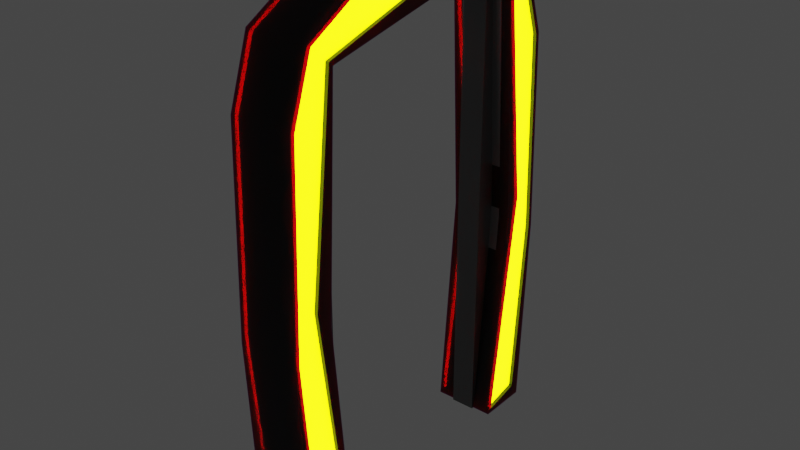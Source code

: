 # Source: door.blend  (saved by Blender 3.0.42; exported with 4.5.12 LTS)
import bpy
from mathutils import Matrix  # noqa: F401  (used for matrix-valued properties, if any)

bpy.ops.wm.read_factory_settings(use_empty=True)
scene = bpy.context.scene
scene.name = 'Scene'

# ---- collections
col_frame = bpy.data.collections.new('frame'); scene.collection.children.link(col_frame)
col_doors = bpy.data.collections.new('doors'); scene.collection.children.link(col_doors)

# ---- materials (node trees are filled in below, after node groups)
mat_dark_steel = bpy.data.materials.new('dark steel')
mat_dark_steel.use_transparent_shadow = False
mat_dark_steel.preview_render_type = 'CUBE'
mat_materiale = bpy.data.materials.new('Materiale')
mat_materiale.use_transparent_shadow = False
mat_materiale.preview_render_type = 'CUBE'
mat_metallic_grey = bpy.data.materials.new('metallic grey')
mat_metallic_grey.use_transparent_shadow = False
mat_metallic_grey2 = bpy.data.materials.new('metallic grey2')
mat_metallic_grey2.use_transparent_shadow = False
mat_metallic_grey_002 = bpy.data.materials.new('metallic grey.002')
mat_metallic_grey_002.use_transparent_shadow = False
mat_metallic_grey2_001 = bpy.data.materials.new('metallic grey2.001')
mat_metallic_grey2_001.use_transparent_shadow = False

# ---- node groups
ng_auto_smooth = bpy.data.node_groups.new('Auto Smooth', 'GeometryNodeTree')
_s = ng_auto_smooth.interface.new_socket(name='Geometry', in_out='OUTPUT', socket_type='NodeSocketGeometry')
_s = ng_auto_smooth.interface.new_socket(name='Geometry', in_out='INPUT', socket_type='NodeSocketGeometry')
_s = ng_auto_smooth.interface.new_socket(name='Angle', in_out='INPUT', socket_type='NodeSocketFloat')
_s.subtype = 'ANGLE'
_s.min_value = 0.0
_s.max_value = 3.142
ng_auto_smooth.is_modifier = True
_N = ng_auto_smooth.nodes; _L = ng_auto_smooth.links
n0 = _N.new('NodeGroupOutput'); n0.name = 'Group Output'; n0.location = (480, -100)
n1 = _N.new('NodeGroupInput'); n1.name = 'Group Input'; n1.location = (-420, -300)
n2 = _N.new('NodeGroupInput'); n2.name = 'Group Input.001'; n2.location = (-60, -100)
n3 = _N.new('GeometryNodeSetShadeSmooth'); n3.name = 'Set Shade Smooth'; n3.location = (120, -100)
n3.domain = 'EDGE'
n4 = _N.new('GeometryNodeSetShadeSmooth'); n4.name = 'Set Shade Smooth.001'; n4.location = (300, -100)
n5 = _N.new('GeometryNodeInputMeshEdgeAngle'); n5.name = 'Edge Angle'; n5.location = (-420, -220)
n6 = _N.new('GeometryNodeInputEdgeSmooth'); n6.name = 'Is Edge Smooth'; n6.location = (-60, -160)
n7 = _N.new('GeometryNodeInputShadeSmooth'); n7.name = 'Is Face Smooth'; n7.location = (-240, -340)
n8 = _N.new('FunctionNodeBooleanMath'); n8.name = 'Boolean Math'; n8.location = (-60, -220)
n9 = _N.new('FunctionNodeCompare'); n9.name = 'Compare'; n9.location = (-240, -180)
n9.operation = 'LESS_EQUAL'
_L.new(n5.outputs[0], n9.inputs[0])
_L.new(n4.outputs[0], n0.inputs[0])
_L.new(n1.outputs[1], n9.inputs[1])
_L.new(n9.outputs[0], n8.inputs[0])
_L.new(n7.outputs[0], n8.inputs[1])
_L.new(n2.outputs[0], n3.inputs[0])
_L.new(n6.outputs[0], n3.inputs[1])
_L.new(n3.outputs[0], n4.inputs[0])
_L.new(n8.outputs[0], n3.inputs[2])
n0.is_active_output = True

# ---- material node trees
mat_dark_steel.use_nodes = True; mat_dark_steel.node_tree.nodes.clear()
_N = mat_dark_steel.node_tree.nodes; _L = mat_dark_steel.node_tree.links
n0 = _N.new('ShaderNodeBsdfPrincipled'); n0.name = 'Principled BSDF'; n0.location = (10, 300)
n0.distribution = 'GGX'
n0.inputs[0].default_value = (0.016, 0.016, 0.016, 1.0)
n0.inputs[1].default_value = 0.367
n0.inputs[2].default_value = 0.633
n0.inputs[3].default_value = 0.0
n0.inputs[8].default_value = 1.0
n0.inputs[9].default_value = (1.0, 0.0, 0.1)
n0.inputs[10].default_value = 1.0
n0.inputs[11].default_value = 1.818
n0.inputs[13].default_value = 0.0
n0.inputs[19].default_value = 0.1429
n0.inputs[20].default_value = 0.2597
n0.inputs[27].default_value = (0.0, 0.0, 0.0, 1.0)
n1 = _N.new('ShaderNodeOutputMaterial'); n1.name = 'Material Output'; n1.location = (300, 300)
_L.new(n0.outputs[0], n1.inputs[0])
n1.is_active_output = True
mat_materiale.use_nodes = True; mat_materiale.node_tree.nodes.clear()
_N = mat_materiale.node_tree.nodes; _L = mat_materiale.node_tree.links
n0 = _N.new('ShaderNodeBsdfPrincipled'); n0.name = 'Principled BSDF'; n0.location = (10, 300)
n0.distribution = 'GGX'
n0.subsurface_method = 'RANDOM_WALK_SKIN'
n0.inputs[1].default_value = 1.0
n0.inputs[2].default_value = 1.0
n0.inputs[3].default_value = 1.45
n0.inputs[11].default_value = 1.01
n0.inputs[13].default_value = 1.0
n0.inputs[24].default_value = 0.2
n0.inputs[27].default_value = (0.9394, 1.0, 0.0, 1.0)
n0.inputs[28].default_value = 10.0
n1 = _N.new('ShaderNodeOutputMaterial'); n1.name = 'Material Output'; n1.location = (300, 300)
_L.new(n0.outputs[0], n1.inputs[0])
n1.is_active_output = True
mat_metallic_grey.use_nodes = True; mat_metallic_grey.node_tree.nodes.clear()
_N = mat_metallic_grey.node_tree.nodes; _L = mat_metallic_grey.node_tree.links
n0 = _N.new('ShaderNodeBsdfPrincipled'); n0.name = 'Principled BSDF'; n0.location = (10, 300)
n0.distribution = 'GGX'
n0.subsurface_method = 'RANDOM_WALK_SKIN'
n0.inputs[0].default_value = (0.3931, 0.3931, 0.3931, 1.0)
n0.inputs[1].default_value = 0.9947
n0.inputs[2].default_value = 0.4947
n0.inputs[3].default_value = 1.45
n0.inputs[27].default_value = (0.0, 0.0, 0.0, 1.0)
n0.inputs[28].default_value = 1.0
n1 = _N.new('ShaderNodeOutputMaterial'); n1.name = 'Material Output'; n1.location = (300, 300)
_L.new(n0.outputs[0], n1.inputs[0])
n1.is_active_output = True
mat_metallic_grey2.use_nodes = True; mat_metallic_grey2.node_tree.nodes.clear()
_N = mat_metallic_grey2.node_tree.nodes; _L = mat_metallic_grey2.node_tree.links
n0 = _N.new('ShaderNodeBsdfPrincipled'); n0.name = 'Principled BSDF'; n0.location = (10, 300)
n0.distribution = 'GGX'
n0.subsurface_method = 'RANDOM_WALK_SKIN'
n0.inputs[0].default_value = (0.1845, 0.1845, 0.1845, 1.0)
n0.inputs[1].default_value = 0.9947
n0.inputs[2].default_value = 0.4947
n0.inputs[3].default_value = 1.45
n0.inputs[27].default_value = (0.0, 0.0, 0.0, 1.0)
n0.inputs[28].default_value = 1.0
n1 = _N.new('ShaderNodeOutputMaterial'); n1.name = 'Material Output'; n1.location = (300, 300)
_L.new(n0.outputs[0], n1.inputs[0])
n1.is_active_output = True
mat_metallic_grey_002.use_nodes = True; mat_metallic_grey_002.node_tree.nodes.clear()
_N = mat_metallic_grey_002.node_tree.nodes; _L = mat_metallic_grey_002.node_tree.links
n0 = _N.new('ShaderNodeBsdfPrincipled'); n0.name = 'Principled BSDF'; n0.location = (10, 300)
n0.distribution = 'GGX'
n0.subsurface_method = 'RANDOM_WALK_SKIN'
n0.inputs[0].default_value = (0.3931, 0.3931, 0.3931, 1.0)
n0.inputs[1].default_value = 0.9947
n0.inputs[2].default_value = 0.4947
n0.inputs[3].default_value = 1.45
n0.inputs[27].default_value = (0.0, 0.0, 0.0, 1.0)
n0.inputs[28].default_value = 1.0
n1 = _N.new('ShaderNodeOutputMaterial'); n1.name = 'Material Output'; n1.location = (300, 300)
_L.new(n0.outputs[0], n1.inputs[0])
n1.is_active_output = True
mat_metallic_grey2_001.use_nodes = True; mat_metallic_grey2_001.node_tree.nodes.clear()
_N = mat_metallic_grey2_001.node_tree.nodes; _L = mat_metallic_grey2_001.node_tree.links
n0 = _N.new('ShaderNodeBsdfPrincipled'); n0.name = 'Principled BSDF'; n0.location = (10, 300)
n0.distribution = 'GGX'
n0.subsurface_method = 'RANDOM_WALK_SKIN'
n0.inputs[0].default_value = (0.1845, 0.1845, 0.1845, 1.0)
n0.inputs[1].default_value = 0.9947
n0.inputs[2].default_value = 0.4947
n0.inputs[3].default_value = 1.45
n0.inputs[27].default_value = (0.0, 0.0, 0.0, 1.0)
n0.inputs[28].default_value = 1.0
n1 = _N.new('ShaderNodeOutputMaterial'); n1.name = 'Material Output'; n1.location = (300, 300)
_L.new(n0.outputs[0], n1.inputs[0])
n1.is_active_output = True

# ---- world
world_world = bpy.data.worlds.new('World'); scene.world = world_world
world_world.use_nodes = True; world_world.node_tree.nodes.clear()
_N = world_world.node_tree.nodes; _L = world_world.node_tree.links
n0 = _N.new('ShaderNodeOutputWorld'); n0.name = 'World Output'; n0.location = (300, 300)
n1 = _N.new('ShaderNodeBackground'); n1.name = 'Background'; n1.location = (10, 300)
n1.inputs[0].default_value = (0.05088, 0.05088, 0.05088, 1.0)
_L.new(n1.outputs[0], n0.inputs[0])
n0.is_active_output = True
world_world.color = (0.05088, 0.05088, 0.05088)
world_world.use_sun_shadow = False
world_world.sun_shadow_jitter_overblur = 0.0

# ---- meshes
me_cubo_002 = bpy.data.meshes.new('Cubo.002')
me_cubo_002.from_pydata([(-0.25, 0.1779, 0.1959), (-0.25, 0.04397, 0.4507), (-0.25, 1.629, -0.5086), (-0.25, 1.422, 0.05168), (0.25, 0.1779, 0.1959), (0.25, 0.04397, 0.4507), (0.25, 1.629, -0.5086), (0.25, 1.422, 0.05168), (-0.25, 1.232, -0.09204), (-0.25, 0.8227, 0.3614), (0.25, 1.19, -0.1287), (0.25, 0.8227, 0.3614), (-0.25, 1.541, -4.077), (0.25, 1.541, -4.077), (-0.25, 1.152, -4.159), (0.25, 1.152, -4.159), (0.25, 1.461, -1.99), (0.25, 1.694, -2.351), (-0.25, 1.694, -2.351), (-0.25, 1.461, -1.99), (-0.25, 1.19, -0.1287), (-0.25, 1.883e-42, 0.1013), (-0.25, 0.0, 0.5), (-0.25, 0.8357, 0.4042), (-0.25, 1.457, 0.08292), (-0.25, 1.673, -0.5), (0.25, 1.457, 0.08292), (0.25, 1.673, -0.5), (0.25, 0.8357, 0.4042), (0.25, 0.0, 0.5), (0.25, 3.692e-06, 0.1013), (0.25, 1.232, -0.09204), (0.25, 1.103, -4.203), (0.25, 1.641, -4.203), (-0.25, 1.641, -4.203), (-0.25, 1.103, -4.203), (0.25, 1.3, -2.166), (0.25, 1.738, -2.352), (-0.25, 1.738, -2.352), (-0.25, 1.3, -2.166), (0.22, 1.232, -0.09204), (0.22, 1.629, -0.5086), (0.22, 0.8227, 0.3614), (0.22, 1.461, -1.99), (0.22, 1.694, -2.351), (0.22, 1.422, 0.05168), (0.22, 0.04397, 0.4507), (0.22, 0.1779, 0.1959), (0.22, 1.152, -4.159), (0.22, 1.541, -4.077), (-0.22, 1.629, -0.5086), (-0.22, 1.232, -0.09204), (-0.22, 0.8227, 0.3614), (-0.22, 1.694, -2.351), (-0.22, 1.461, -1.99), (-0.22, 0.1779, 0.1959), (-0.22, 0.04397, 0.4507), (-0.22, 1.422, 0.05168), (-0.22, 1.541, -4.077), (-0.22, 1.152, -4.159)], [], [(8, 0, 55, 51), (25, 24, 26, 27), (7, 11, 42, 45), (30, 29, 22, 21), (20, 10, 30, 21), (28, 23, 22, 29), (26, 24, 23, 28), (16, 15, 48, 43), (11, 5, 46, 42), (3, 2, 50, 57), (34, 33, 32, 35), (9, 3, 57, 52), (36, 39, 35, 32), (38, 37, 33, 34), (25, 27, 37, 38), (10, 20, 39, 36), (14, 19, 54, 59), (4, 31, 40, 47), (0, 8, 20, 21), (1, 0, 21, 22), (3, 9, 23, 24), (2, 3, 24, 25), (7, 6, 27, 26), (5, 11, 28, 29), (4, 5, 29, 30), (9, 1, 22, 23), (31, 4, 30, 10), (11, 7, 26, 28), (13, 15, 32, 33), (14, 12, 34, 35), (15, 16, 36, 32), (6, 17, 37, 27), (12, 18, 38, 34), (8, 19, 39, 20), (16, 31, 10, 36), (17, 13, 33, 37), (18, 2, 25, 38), (19, 14, 35, 39), (40, 42, 46, 47), (44, 43, 48, 49), (41, 45, 42, 40), (41, 40, 43, 44), (31, 16, 43, 40), (5, 4, 47, 46), (17, 6, 41, 44), (15, 13, 49, 48), (13, 17, 44, 49), (6, 7, 45, 41), (51, 52, 57, 50), (55, 56, 52, 51), (54, 53, 58, 59), (51, 50, 53, 54), (1, 9, 52, 56), (18, 12, 58, 53), (12, 14, 59, 58), (0, 1, 56, 55), (2, 18, 53, 50), (19, 8, 51, 54)])
me_cubo_002.polygons.foreach_set('use_smooth', [True] * 58)
me_cubo_002.polygons.foreach_set('material_index', [0, 0, 0, 0, 0, 0, 0, 0, 0, 0, 0, 0, 0, 0, 0, 0, 0, 0, 0, 0, 0, 0, 0, 0, 0, 0, 0, 0, 0, 0, 0, 0, 0, 0, 0, 0, 0, 0, 1, 1, 1, 1, 0, 0, 0, 0, 0, 0, 1, 1, 1, 1, 0, 0, 0, 0, 0, 0])
_uv = me_cubo_002.uv_layers.new(name='Mappa UV')
_uv.uv.foreach_set('vector', [0.375, 0.1368, 0.4024, 0.005246, 0.4024, 0.005246, 0.375, 0.1368, 0.375, 0.25, 0.625, 0.25, 0.625, 0.5, 0.375, 0.5, 0.5941, 0.5145, 0.5887, 0.6383, 0.5887, 0.6383, 0.5941, 0.5145, 0.375, 0.75, 0.625, 0.75, 0.625, 1.0, 0.375, 1.0, 0.125, 0.625, 0.375, 0.625, 0.375, 0.75, 0.125, 0.75, 0.625, 0.625, 0.875, 0.625, 0.875, 0.75, 0.625, 0.75, 0.625, 0.5, 0.875, 0.5, 0.875, 0.625, 0.625, 0.625, 0.375, 0.6122, 0.375, 0.6146, 0.375, 0.6146, 0.375, 0.6122, 0.5887, 0.6383, 0.5977, 0.7439, 0.5977, 0.7439, 0.5887, 0.6383, 0.5941, 0.2355, 0.375, 0.2382, 0.375, 0.2382, 0.5941, 0.2355, 0.125, 0.5, 0.375, 0.5, 0.375, 0.625, 0.125, 0.625, 0.6014, 0.1193, 0.5941, 0.2355, 0.5941, 0.2355, 0.6014, 0.1193, 0.375, 0.625, 0.125, 0.625, 0.125, 0.625, 0.375, 0.625, 0.375, 0.25, 0.375, 0.5, 0.375, 0.5, 0.375, 0.25, 0.375, 0.25, 0.375, 0.5, 0.375, 0.5, 0.375, 0.25, 0.375, 0.625, 0.125, 0.625, 0.125, 0.625, 0.375, 0.625, 0.375, 0.1354, 0.375, 0.1372, 0.375, 0.1372, 0.375, 0.1354, 0.4024, 0.7448, 0.375, 0.6132, 0.375, 0.6132, 0.4024, 0.7448, 0.4024, 0.005246, 0.375, 0.1368, 0.375, 0.125, 0.375, 0.0, 0.5977, 0.006118, 0.4024, 0.005246, 0.375, 0.0, 0.625, 0.0, 0.5941, 0.2355, 0.6014, 0.1193, 0.625, 0.125, 0.625, 0.25, 0.375, 0.2382, 0.5941, 0.2355, 0.625, 0.25, 0.375, 0.25, 0.5941, 0.5145, 0.375, 0.5118, 0.375, 0.5, 0.625, 0.5, 0.5977, 0.7439, 0.5887, 0.6383, 0.625, 0.625, 0.625, 0.75, 0.4024, 0.7448, 0.5977, 0.7439, 0.625, 0.75, 0.375, 0.75, 0.6014, 0.1193, 0.5977, 0.006118, 0.625, 0.0, 0.625, 0.125, 0.375, 0.6132, 0.4024, 0.7448, 0.375, 0.75, 0.375, 0.625, 0.5887, 0.6383, 0.5941, 0.5145, 0.625, 0.5, 0.625, 0.625, 0.375, 0.5104, 0.375, 0.6146, 0.375, 0.625, 0.375, 0.5, 0.375, 0.1354, 0.375, 0.2396, 0.375, 0.25, 0.375, 0.125, 0.375, 0.6146, 0.375, 0.6122, 0.375, 0.625, 0.375, 0.625, 0.375, 0.5118, 0.375, 0.5122, 0.375, 0.5, 0.375, 0.5, 0.375, 0.2396, 0.375, 0.2372, 0.375, 0.25, 0.375, 0.25, 0.375, 0.1368, 0.375, 0.1372, 0.375, 0.125, 0.375, 0.125, 0.375, 0.6122, 0.375, 0.6132, 0.375, 0.625, 0.375, 0.625, 0.375, 0.5122, 0.375, 0.5104, 0.375, 0.5, 0.375, 0.5, 0.375, 0.2372, 0.375, 0.2382, 0.375, 0.25, 0.375, 0.25, 0.375, 0.1372, 0.375, 0.1354, 0.375, 0.125, 0.375, 0.125, 0.375, 0.6132, 0.5887, 0.6383, 0.5977, 0.7439, 0.4024, 0.7448, 0.375, 0.5122, 0.375, 0.6122, 0.375, 0.6146, 0.375, 0.5104, 0.375, 0.5118, 0.5941, 0.5145, 0.5887, 0.6383, 0.4222, 0.6013, 0.375, 0.5118, 0.375, 0.6132, 0.375, 0.6122, 0.375, 0.5122, 0.375, 0.6132, 0.375, 0.6122, 0.375, 0.6122, 0.375, 0.6132, 0.5977, 0.7439, 0.4024, 0.7448, 0.4024, 0.7448, 0.5977, 0.7439, 0.375, 0.5122, 0.375, 0.5118, 0.375, 0.5118, 0.375, 0.5122, 0.375, 0.6146, 0.375, 0.5104, 0.375, 0.5104, 0.375, 0.6146, 0.375, 0.5104, 0.375, 0.5122, 0.375, 0.5122, 0.375, 0.5104, 0.375, 0.5118, 0.5941, 0.5145, 0.5941, 0.5145, 0.375, 0.5118, 0.4222, 0.1487, 0.6014, 0.1193, 0.5941, 0.2355, 0.375, 0.2382, 0.4024, 0.005246, 0.5977, 0.006118, 0.6014, 0.1193, 0.375, 0.1368, 0.375, 0.1372, 0.375, 0.2372, 0.375, 0.2396, 0.375, 0.1354, 0.375, 0.1368, 0.375, 0.2382, 0.375, 0.2372, 0.375, 0.1372, 0.5977, 0.006118, 0.6014, 0.1193, 0.6014, 0.1193, 0.5977, 0.006118, 0.375, 0.2372, 0.375, 0.2396, 0.375, 0.2396, 0.375, 0.2372, 0.375, 0.2396, 0.375, 0.1354, 0.375, 0.1354, 0.375, 0.2396, 0.4024, 0.005246, 0.5977, 0.006118, 0.5977, 0.006118, 0.4024, 0.005246, 0.375, 0.2382, 0.375, 0.2372, 0.375, 0.2372, 0.375, 0.2382, 0.375, 0.1372, 0.375, 0.1368, 0.375, 0.1368, 0.375, 0.1372])
me_cubo_002.materials.append(mat_dark_steel)
me_cubo_002.materials.append(mat_materiale)
me_cubo_002.materials.append(None)
me_cubo_002.use_remesh_fix_poles = True
me_cubo_002.use_remesh_preserve_attributes = False
me_cubo_002.update()
me_cubo = bpy.data.meshes.new('Cubo')
me_cubo.from_pydata([(-0.09809, 0.0, -0.858), (-0.09809, 0.0, 2.83), (-0.09809, 1.0, -0.858), (-0.09809, 1.0, 2.83), (0.09809, 0.0, -0.858), (0.09809, 0.0, 2.83), (0.09809, 1.0, -0.858), (0.09809, 1.0, 2.83), (-0.09809, 0.2562, -0.858), (-0.09809, 0.2562, 2.83), (0.09809, 0.2562, -0.858), (0.09809, 0.2562, 2.83), (-0.09809, 0.0, 0.9905), (-0.09809, 1.0, 0.9905), (0.09809, 1.0, 0.9905), (0.09809, 0.0, 0.9905), (0.09809, 0.6716, 0.9905), (-0.09809, 0.6716, 0.9905), (0.1681, 1.0, 0.9905), (0.1681, 1.0, -0.858), (0.1681, 0.2562, -0.858), (0.1681, 1.0, 2.83), (0.1681, 0.2562, 2.83), (0.1681, 0.6716, 0.9905), (-0.1681, 0.2562, 2.83), (-0.1681, 1.0, 2.83), (-0.1681, 1.0, 0.9905), (-0.1681, 1.0, -0.858), (-0.1681, 0.2562, -0.858), (-0.1681, 0.6716, 0.9905)], [], [(3, 13, 26, 25), (13, 3, 7, 14), (16, 11, 5, 15), (15, 5, 1, 12), (8, 10, 4, 0), (11, 9, 1, 5), (7, 3, 9, 11), (2, 6, 10, 8), (10, 6, 19, 20), (12, 1, 9, 17), (0, 12, 17, 8), (14, 7, 21, 18), (4, 15, 12, 0), (10, 16, 15, 4), (2, 13, 14, 6), (2, 8, 28, 27), (18, 21, 22, 23), (19, 18, 23, 20), (16, 10, 20, 23), (6, 14, 18, 19), (7, 11, 22, 21), (11, 16, 23, 22), (29, 24, 25, 26), (28, 29, 26, 27), (8, 17, 29, 28), (9, 3, 25, 24), (17, 9, 24, 29), (13, 2, 27, 26)])
me_cubo.polygons.foreach_set('use_smooth', [True] * 28)
me_cubo.polygons.foreach_set('material_index', [0, 0, 1, 1, 0, 0, 0, 0, 0, 1, 1, 0, 1, 1, 0, 0, 0, 0, 0, 0, 0, 0, 0, 0, 0, 0, 0, 0])
_uv = me_cubo.uv_layers.new(name='Mappa UV')
_uv.uv.foreach_set('vector', [0.625, 0.25, 0.5, 0.25, 0.5, 0.25, 0.625, 0.25, 0.5, 0.25, 0.625, 0.25, 0.625, 0.5, 0.5, 0.5, 0.5, 0.625, 0.625, 0.625, 0.625, 0.75, 0.5, 0.75, 0.5, 0.75, 0.625, 0.75, 0.625, 1.0, 0.5, 1.0, 0.125, 0.625, 0.375, 0.625, 0.375, 0.75, 0.125, 0.75, 0.625, 0.625, 0.875, 0.625, 0.875, 0.75, 0.625, 0.75, 0.625, 0.5, 0.875, 0.5, 0.875, 0.625, 0.625, 0.625, 0.125, 0.5, 0.375, 0.5, 0.375, 0.625, 0.125, 0.625, 0.375, 0.625, 0.375, 0.5, 0.375, 0.5, 0.375, 0.625, 0.5, 0.0, 0.625, 0.0, 0.625, 0.125, 0.5, 0.125, 0.375, 0.0, 0.5, 0.0, 0.5, 0.125, 0.375, 0.125, 0.5, 0.5, 0.625, 0.5, 0.625, 0.5, 0.5, 0.5, 0.375, 0.75, 0.5, 0.75, 0.5, 1.0, 0.375, 1.0, 0.375, 0.625, 0.5, 0.625, 0.5, 0.75, 0.375, 0.75, 0.375, 0.25, 0.5, 0.25, 0.5, 0.5, 0.375, 0.5, 0.125, 0.5, 0.125, 0.625, 0.125, 0.625, 0.125, 0.5, 0.5, 0.5, 0.625, 0.5, 0.625, 0.625, 0.5, 0.625, 0.375, 0.5, 0.5, 0.5, 0.5, 0.625, 0.375, 0.625, 0.5, 0.625, 0.375, 0.625, 0.375, 0.625, 0.5, 0.625, 0.375, 0.5, 0.5, 0.5, 0.5, 0.5, 0.375, 0.5, 0.625, 0.5, 0.625, 0.625, 0.625, 0.625, 0.625, 0.5, 0.625, 0.625, 0.5, 0.625, 0.5, 0.625, 0.625, 0.625, 0.5, 0.125, 0.625, 0.125, 0.625, 0.25, 0.5, 0.25, 0.375, 0.125, 0.5, 0.125, 0.5, 0.25, 0.375, 0.25, 0.375, 0.125, 0.5, 0.125, 0.5, 0.125, 0.375, 0.125, 0.875, 0.625, 0.875, 0.5, 0.875, 0.5, 0.875, 0.625, 0.5, 0.125, 0.625, 0.125, 0.625, 0.125, 0.5, 0.125, 0.5, 0.25, 0.375, 0.25, 0.375, 0.25, 0.5, 0.25])
me_cubo.materials.append(mat_metallic_grey)
me_cubo.materials.append(mat_metallic_grey2)
me_cubo.use_remesh_fix_poles = True
me_cubo.use_remesh_preserve_attributes = False
me_cubo.update()
me_cubo_001 = bpy.data.meshes.new('Cubo.001')
me_cubo_001.from_pydata([(-0.09809, 0.0, -0.858), (-0.09809, 0.0, 2.83), (-0.09809, 1.0, -0.858), (-0.09809, 1.0, 2.83), (0.09809, 0.0, -0.858), (0.09809, 0.0, 2.83), (0.09809, 1.0, -0.858), (0.09809, 1.0, 2.83), (-0.09809, 0.2562, -0.858), (-0.09809, 0.2562, 2.83), (0.09809, 0.2562, -0.858), (0.09809, 0.2562, 2.83), (-0.09809, 0.0, 0.9905), (-0.09809, 1.0, 0.9905), (0.09809, 1.0, 0.9905), (0.09809, 0.0, 0.9905), (0.09809, 0.6716, 0.9905), (-0.09809, 0.6716, 0.9905), (0.1681, 1.0, 0.9905), (0.1681, 1.0, -0.858), (0.1681, 0.2562, -0.858), (0.1681, 1.0, 2.83), (0.1681, 0.2562, 2.83), (0.1681, 0.6716, 0.9905), (-0.1681, 0.2562, 2.83), (-0.1681, 1.0, 2.83), (-0.1681, 1.0, 0.9905), (-0.1681, 1.0, -0.858), (-0.1681, 0.2562, -0.858), (-0.1681, 0.6716, 0.9905)], [], [(3, 13, 26, 25), (13, 3, 7, 14), (16, 11, 5, 15), (15, 5, 1, 12), (8, 10, 4, 0), (11, 9, 1, 5), (7, 3, 9, 11), (2, 6, 10, 8), (10, 6, 19, 20), (12, 1, 9, 17), (0, 12, 17, 8), (14, 7, 21, 18), (4, 15, 12, 0), (10, 16, 15, 4), (2, 13, 14, 6), (2, 8, 28, 27), (18, 21, 22, 23), (19, 18, 23, 20), (16, 10, 20, 23), (6, 14, 18, 19), (7, 11, 22, 21), (11, 16, 23, 22), (29, 24, 25, 26), (28, 29, 26, 27), (8, 17, 29, 28), (9, 3, 25, 24), (17, 9, 24, 29), (13, 2, 27, 26)])
me_cubo_001.polygons.foreach_set('use_smooth', [True] * 28)
me_cubo_001.polygons.foreach_set('material_index', [0, 0, 1, 1, 0, 0, 0, 0, 0, 1, 1, 0, 1, 1, 0, 0, 0, 0, 0, 0, 0, 0, 0, 0, 0, 0, 0, 0])
_uv = me_cubo_001.uv_layers.new(name='Mappa UV')
_uv.uv.foreach_set('vector', [0.625, 0.25, 0.5, 0.25, 0.5, 0.25, 0.625, 0.25, 0.5, 0.25, 0.625, 0.25, 0.625, 0.5, 0.5, 0.5, 0.5, 0.625, 0.625, 0.625, 0.625, 0.75, 0.5, 0.75, 0.5, 0.75, 0.625, 0.75, 0.625, 1.0, 0.5, 1.0, 0.125, 0.625, 0.375, 0.625, 0.375, 0.75, 0.125, 0.75, 0.625, 0.625, 0.875, 0.625, 0.875, 0.75, 0.625, 0.75, 0.625, 0.5, 0.875, 0.5, 0.875, 0.625, 0.625, 0.625, 0.125, 0.5, 0.375, 0.5, 0.375, 0.625, 0.125, 0.625, 0.375, 0.625, 0.375, 0.5, 0.375, 0.5, 0.375, 0.625, 0.5, 0.0, 0.625, 0.0, 0.625, 0.125, 0.5, 0.125, 0.375, 0.0, 0.5, 0.0, 0.5, 0.125, 0.375, 0.125, 0.5, 0.5, 0.625, 0.5, 0.625, 0.5, 0.5, 0.5, 0.375, 0.75, 0.5, 0.75, 0.5, 1.0, 0.375, 1.0, 0.375, 0.625, 0.5, 0.625, 0.5, 0.75, 0.375, 0.75, 0.375, 0.25, 0.5, 0.25, 0.5, 0.5, 0.375, 0.5, 0.125, 0.5, 0.125, 0.625, 0.125, 0.625, 0.125, 0.5, 0.5, 0.5, 0.625, 0.5, 0.625, 0.625, 0.5, 0.625, 0.375, 0.5, 0.5, 0.5, 0.5, 0.625, 0.375, 0.625, 0.5, 0.625, 0.375, 0.625, 0.375, 0.625, 0.5, 0.625, 0.375, 0.5, 0.5, 0.5, 0.5, 0.5, 0.375, 0.5, 0.625, 0.5, 0.625, 0.625, 0.625, 0.625, 0.625, 0.5, 0.625, 0.625, 0.5, 0.625, 0.5, 0.625, 0.625, 0.625, 0.5, 0.125, 0.625, 0.125, 0.625, 0.25, 0.5, 0.25, 0.375, 0.125, 0.5, 0.125, 0.5, 0.25, 0.375, 0.25, 0.375, 0.125, 0.5, 0.125, 0.5, 0.125, 0.375, 0.125, 0.875, 0.625, 0.875, 0.5, 0.875, 0.5, 0.875, 0.625, 0.5, 0.125, 0.625, 0.125, 0.625, 0.125, 0.5, 0.125, 0.5, 0.25, 0.375, 0.25, 0.375, 0.25, 0.5, 0.25])
me_cubo_001.materials.append(mat_metallic_grey_002)
me_cubo_001.materials.append(mat_metallic_grey2_001)
me_cubo_001.use_remesh_fix_poles = True
me_cubo_001.use_remesh_preserve_attributes = False
me_cubo_001.update()

# ---- objects
ob_frame = bpy.data.objects.new('Frame', me_cubo_002)
ob_rxdoor = bpy.data.objects.new('RXDoor', me_cubo)
ob_sxdoor = bpy.data.objects.new('SXDoor', me_cubo_001)

# ---- transforms, parenting, visibility, modifiers, constraints
ob_frame.location = (0.0, 0.0, 2.739)
ob_frame.scale = (1.0, 0.7617, 0.8559)
_m = ob_frame.modifiers.new('Specchia', 'MIRROR')
_m.use_axis = (False, True, False)
_m = ob_frame.modifiers.new('Auto Smooth', 'NODES')
_m.node_group = ng_auto_smooth
_gi = [s.identifier for s in ng_auto_smooth.interface.items_tree if s.item_type == 'SOCKET' and s.in_out == 'INPUT']
_m[_gi[1]] = 0.9739  # Angle
ob_rxdoor.location = (0.0, 0.82, 0.0)
ob_rxdoor.scale = (1.0, 0.25, 1.0)
_m = ob_rxdoor.modifiers.new('Auto Smooth', 'NODES')
_m.node_group = ng_auto_smooth
_gi = [s.identifier for s in ng_auto_smooth.interface.items_tree if s.item_type == 'SOCKET' and s.in_out == 'INPUT']
_m[_gi[1]] = 1.068  # Angle
ob_sxdoor.location = (0.0, -0.82, 0.0)
ob_sxdoor.scale = (1.0, -0.25, 1.0)
_m = ob_sxdoor.modifiers.new('Auto Smooth', 'NODES')
_m.node_group = ng_auto_smooth
_gi = [s.identifier for s in ng_auto_smooth.interface.items_tree if s.item_type == 'SOCKET' and s.in_out == 'INPUT']
_m[_gi[1]] = 1.068  # Angle

# ---- collection membership
col_frame.objects.link(ob_frame)
col_doors.objects.link(ob_rxdoor)
col_doors.objects.link(ob_sxdoor)

# ---- scene / render settings (as saved in the file)
scene.frame_start = 0; scene.frame_end = 100; scene.frame_set(100)
scene.render.engine = 'BLENDER_EEVEE_NEXT'
scene.render.fps = 30
scene.cycles.sampling_pattern = 'TABULATED_SOBOL'
scene.cycles.use_light_tree = False
scene.view_settings.view_transform = 'Filmic'
bpy.context.view_layer.update()

# ---- added for rendering (the .blend has no active camera): camera
cam_auto = bpy.data.cameras.new('AutoCamera')
cam_auto.lens = 50.0
cam_auto.sensor_width = 36.0
cam_auto.clip_end = 1000.0
ob_auto_camera = bpy.data.objects.new('AutoCamera', cam_auto)
scene.collection.objects.link(ob_auto_camera)
ob_auto_camera.location = (4.48155, -5.37786, 4.73983)
ob_auto_camera.rotation_euler = (1.09748, -7.21219e-08, 0.694738)
scene.camera = ob_auto_camera
bpy.context.view_layer.update()

